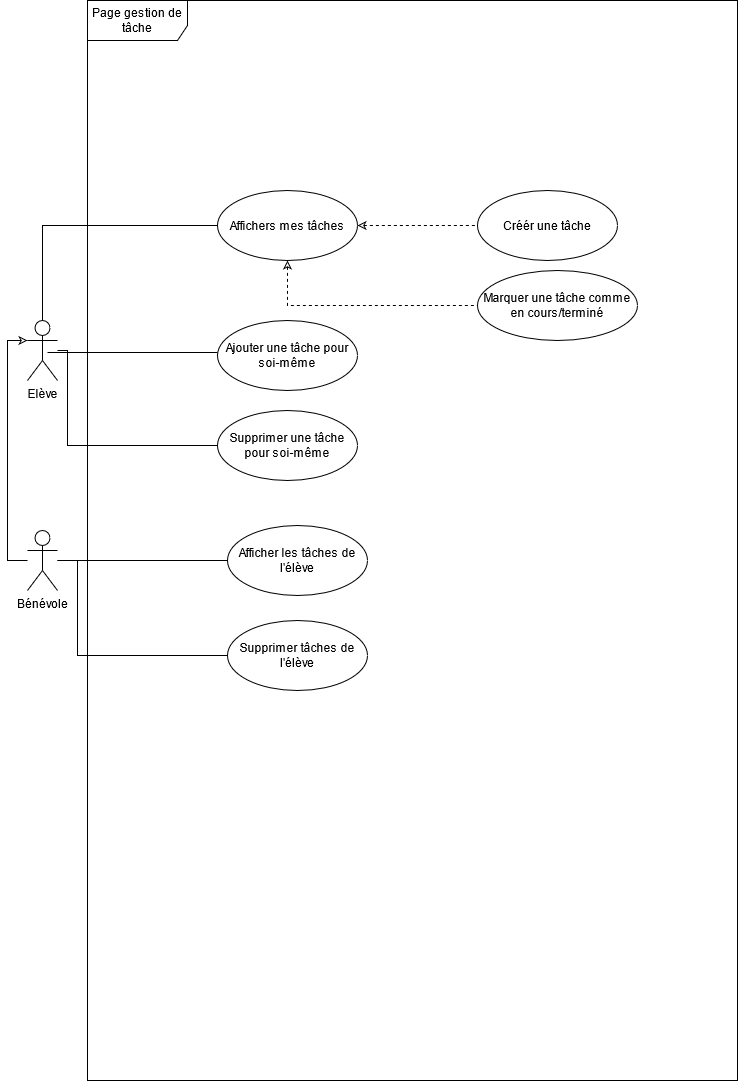

The diagram above was exported from draw.io. Its source (the exported page's mxGraphModel, read from the mxfile embedded in the PNG):
<mxGraphModel dx="2062" dy="1112" grid="1" gridSize="10" guides="1" tooltips="1" connect="1" arrows="1" fold="1" page="1" pageScale="1" pageWidth="850" pageHeight="1100" math="0" shadow="0">
  <root>
    <mxCell id="0" />
    <mxCell id="1" parent="0" />
    <mxCell id="3i1Sdj6_7iMdY8oKkXab-31" style="edgeStyle=orthogonalEdgeStyle;rounded=0;sketch=0;orthogonalLoop=1;jettySize=auto;html=1;entryX=0;entryY=0.5;entryDx=0;entryDy=0;endArrow=none;endFill=0;" edge="1" parent="1" source="3i1Sdj6_7iMdY8oKkXab-1" target="3i1Sdj6_7iMdY8oKkXab-15">
      <mxGeometry relative="1" as="geometry">
        <Array as="points">
          <mxPoint x="75" y="245" />
        </Array>
      </mxGeometry>
    </mxCell>
    <mxCell id="3i1Sdj6_7iMdY8oKkXab-33" style="edgeStyle=orthogonalEdgeStyle;rounded=0;sketch=0;orthogonalLoop=1;jettySize=auto;html=1;entryX=0;entryY=0.5;entryDx=0;entryDy=0;endArrow=none;endFill=0;" edge="1" parent="1" source="3i1Sdj6_7iMdY8oKkXab-1" target="3i1Sdj6_7iMdY8oKkXab-32">
      <mxGeometry relative="1" as="geometry">
        <Array as="points">
          <mxPoint x="100" y="370" />
          <mxPoint x="100" y="465" />
        </Array>
      </mxGeometry>
    </mxCell>
    <mxCell id="3i1Sdj6_7iMdY8oKkXab-1" value="Elève" style="shape=umlActor;verticalLabelPosition=bottom;verticalAlign=top;html=1;" vertex="1" parent="1">
      <mxGeometry x="60" y="340" width="30" height="60" as="geometry" />
    </mxCell>
    <mxCell id="3i1Sdj6_7iMdY8oKkXab-5" value="Page gestion de tâche" style="shape=umlFrame;whiteSpace=wrap;html=1;width=100;height=40;" vertex="1" parent="1">
      <mxGeometry x="120" y="20" width="650" height="1080" as="geometry" />
    </mxCell>
    <mxCell id="3i1Sdj6_7iMdY8oKkXab-10" value="Ajouter une tâche pour soi-même" style="ellipse;whiteSpace=wrap;html=1;" vertex="1" parent="1">
      <mxGeometry x="250" y="340" width="140" height="70" as="geometry" />
    </mxCell>
    <mxCell id="3i1Sdj6_7iMdY8oKkXab-14" value="" style="line;strokeWidth=1;fillColor=none;align=left;verticalAlign=middle;spacingTop=-1;spacingLeft=3;spacingRight=3;rotatable=0;labelPosition=right;points=[];portConstraint=eastwest;" vertex="1" parent="1">
      <mxGeometry x="80" y="370" width="170" height="4" as="geometry" />
    </mxCell>
    <mxCell id="3i1Sdj6_7iMdY8oKkXab-45" style="edgeStyle=orthogonalEdgeStyle;rounded=0;sketch=0;orthogonalLoop=1;jettySize=auto;html=1;dashed=1;startArrow=classic;startFill=0;endArrow=none;endFill=0;" edge="1" parent="1" source="3i1Sdj6_7iMdY8oKkXab-15" target="3i1Sdj6_7iMdY8oKkXab-43">
      <mxGeometry relative="1" as="geometry" />
    </mxCell>
    <mxCell id="3i1Sdj6_7iMdY8oKkXab-47" style="edgeStyle=orthogonalEdgeStyle;rounded=0;sketch=0;orthogonalLoop=1;jettySize=auto;html=1;entryX=0;entryY=0.5;entryDx=0;entryDy=0;dashed=1;startArrow=classic;startFill=0;endArrow=none;endFill=0;" edge="1" parent="1" source="3i1Sdj6_7iMdY8oKkXab-15" target="3i1Sdj6_7iMdY8oKkXab-46">
      <mxGeometry relative="1" as="geometry">
        <Array as="points">
          <mxPoint x="320" y="325" />
        </Array>
      </mxGeometry>
    </mxCell>
    <mxCell id="3i1Sdj6_7iMdY8oKkXab-15" value="Affichers mes tâches" style="ellipse;whiteSpace=wrap;html=1;" vertex="1" parent="1">
      <mxGeometry x="250" y="210" width="140" height="70" as="geometry" />
    </mxCell>
    <mxCell id="3i1Sdj6_7iMdY8oKkXab-19" value="Afficher les tâches de l'élève" style="ellipse;whiteSpace=wrap;html=1;" vertex="1" parent="1">
      <mxGeometry x="260" y="545" width="140" height="70" as="geometry" />
    </mxCell>
    <mxCell id="3i1Sdj6_7iMdY8oKkXab-28" style="edgeStyle=orthogonalEdgeStyle;rounded=0;sketch=0;orthogonalLoop=1;jettySize=auto;html=1;entryX=0;entryY=0.3333333333333333;entryDx=0;entryDy=0;entryPerimeter=0;endArrow=classic;endFill=0;" edge="1" parent="1" source="3i1Sdj6_7iMdY8oKkXab-26" target="3i1Sdj6_7iMdY8oKkXab-1">
      <mxGeometry relative="1" as="geometry">
        <Array as="points">
          <mxPoint x="40" y="580" />
          <mxPoint x="40" y="360" />
        </Array>
      </mxGeometry>
    </mxCell>
    <mxCell id="3i1Sdj6_7iMdY8oKkXab-34" style="edgeStyle=orthogonalEdgeStyle;rounded=0;sketch=0;orthogonalLoop=1;jettySize=auto;html=1;endArrow=none;endFill=0;" edge="1" parent="1" source="3i1Sdj6_7iMdY8oKkXab-26" target="3i1Sdj6_7iMdY8oKkXab-19">
      <mxGeometry relative="1" as="geometry" />
    </mxCell>
    <mxCell id="3i1Sdj6_7iMdY8oKkXab-36" style="edgeStyle=orthogonalEdgeStyle;rounded=0;sketch=0;orthogonalLoop=1;jettySize=auto;html=1;entryX=0;entryY=0.5;entryDx=0;entryDy=0;endArrow=none;endFill=0;" edge="1" parent="1" source="3i1Sdj6_7iMdY8oKkXab-26" target="3i1Sdj6_7iMdY8oKkXab-35">
      <mxGeometry relative="1" as="geometry">
        <Array as="points">
          <mxPoint x="110" y="580" />
          <mxPoint x="110" y="675" />
        </Array>
      </mxGeometry>
    </mxCell>
    <mxCell id="3i1Sdj6_7iMdY8oKkXab-26" value="Bénévole" style="shape=umlActor;verticalLabelPosition=bottom;verticalAlign=top;html=1;" vertex="1" parent="1">
      <mxGeometry x="60" y="550" width="30" height="60" as="geometry" />
    </mxCell>
    <mxCell id="3i1Sdj6_7iMdY8oKkXab-32" value="Supprimer une tâche pour soi-même" style="ellipse;whiteSpace=wrap;html=1;" vertex="1" parent="1">
      <mxGeometry x="250" y="430" width="140" height="70" as="geometry" />
    </mxCell>
    <mxCell id="3i1Sdj6_7iMdY8oKkXab-35" value="Supprimer tâches de l'élève" style="ellipse;whiteSpace=wrap;html=1;" vertex="1" parent="1">
      <mxGeometry x="260" y="640" width="140" height="70" as="geometry" />
    </mxCell>
    <mxCell id="3i1Sdj6_7iMdY8oKkXab-43" value="Créér une tâche" style="ellipse;whiteSpace=wrap;html=1;" vertex="1" parent="1">
      <mxGeometry x="510" y="210" width="140" height="70" as="geometry" />
    </mxCell>
    <mxCell id="3i1Sdj6_7iMdY8oKkXab-46" value="Marquer une tâche comme en cours/terminé" style="ellipse;whiteSpace=wrap;html=1;" vertex="1" parent="1">
      <mxGeometry x="510" y="290" width="160" height="70" as="geometry" />
    </mxCell>
  </root>
</mxGraphModel>